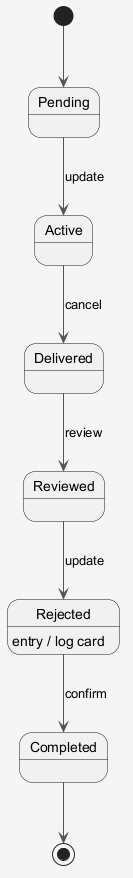

The diagram above was rendered by PlantUML. Its source (embedded in the PNG):
@startuml
skinparam shadowing false
skinparam backgroundColor #F5F5F5
skinparam ArrowColor #555555
[*] --> Pending
Pending --> Active : update
Active --> Delivered : cancel
Delivered --> Reviewed : review
Reviewed --> Rejected : update
Rejected --> Completed : confirm
Rejected : entry / log card
Completed --> [*]
@enduml